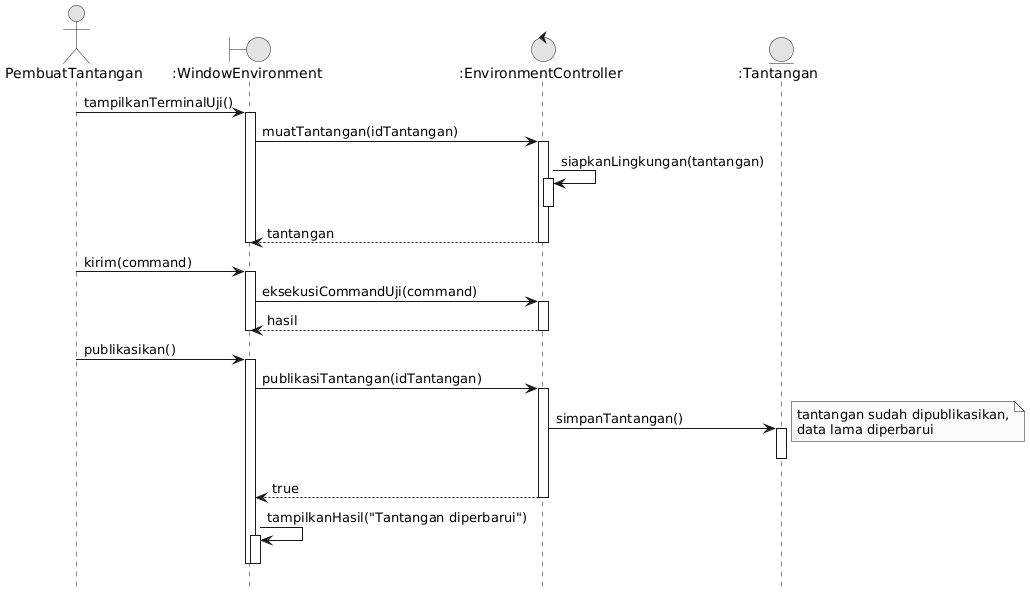

The diagram above was rendered by PlantUML. Its source (embedded in the PNG):
@startuml
!include _style.iuml
actor PembuatTantangan as PT
boundary ":WindowEnvironment" as WV
control ":EnvironmentController" as EV
entity ":Tantangan" as T
PT -> WV ++ : tampilkanTerminalUji()
WV -> EV ++ : muatTantangan(idTantangan)
EV -> EV ++ : siapkanLingkungan(tantangan)
deactivate EV
EV --> WV -- : tantangan
deactivate WV
PT -> WV ++ : kirim(command)
WV -> EV ++ : eksekusiCommandUji(command)
EV --> WV -- : hasil
deactivate WV
PT -> WV ++ : publikasikan()
WV -> EV ++ : publikasiTantangan(idTantangan)
EV -> T ++ : simpanTantangan()
deactivate T
note right : tantangan sudah dipublikasikan,\ndata lama diperbarui
EV --> WV -- : true
WV -> WV ++ : tampilkanHasil("Tantangan diperbarui")
deactivate WV
deactivate WV
@enduml